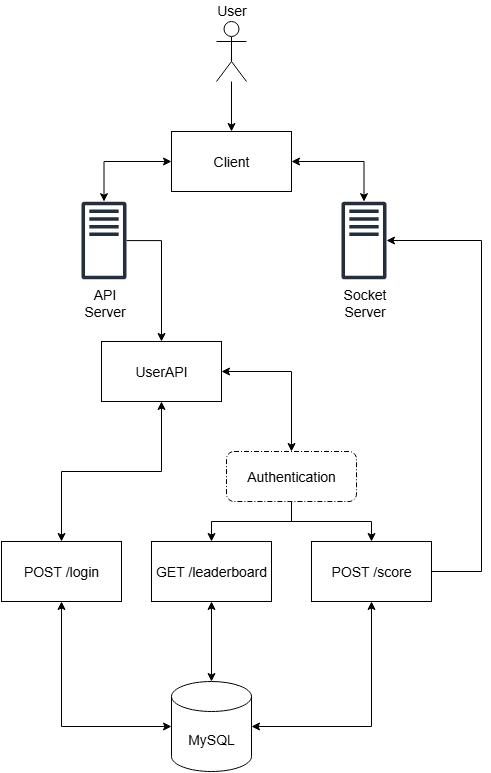

The diagram above was exported from draw.io. Its source (the exported page's mxGraphModel, read from the mxfile embedded in the PNG):
<mxGraphModel dx="1371" dy="790" grid="1" gridSize="10" guides="1" tooltips="1" connect="1" arrows="1" fold="1" page="1" pageScale="1" pageWidth="850" pageHeight="1100" math="0" shadow="0">
  <root>
    <mxCell id="F8zZHH-_NZQJc_Tpye9S-0" />
    <mxCell id="F8zZHH-_NZQJc_Tpye9S-1" parent="F8zZHH-_NZQJc_Tpye9S-0" />
    <mxCell id="ouUo62EqqptRDGbHUvMz-2" value="" style="edgeStyle=orthogonalEdgeStyle;rounded=0;orthogonalLoop=1;jettySize=auto;html=1;startArrow=classic;startFill=1;fontSize=14;" edge="1" parent="F8zZHH-_NZQJc_Tpye9S-1" source="F8zZHH-_NZQJc_Tpye9S-4" target="ouUo62EqqptRDGbHUvMz-17">
      <mxGeometry relative="1" as="geometry">
        <mxPoint x="240" y="520" as="targetPoint" />
      </mxGeometry>
    </mxCell>
    <mxCell id="ouUo62EqqptRDGbHUvMz-21" style="edgeStyle=orthogonalEdgeStyle;rounded=0;orthogonalLoop=1;jettySize=auto;html=1;startArrow=classic;startFill=1;fontSize=14;" edge="1" parent="F8zZHH-_NZQJc_Tpye9S-1" source="F8zZHH-_NZQJc_Tpye9S-4" target="ouUo62EqqptRDGbHUvMz-20">
      <mxGeometry relative="1" as="geometry" />
    </mxCell>
    <mxCell id="F8zZHH-_NZQJc_Tpye9S-4" value="Client" style="rounded=0;whiteSpace=wrap;html=1;fontSize=14;" vertex="1" parent="F8zZHH-_NZQJc_Tpye9S-1">
      <mxGeometry x="310" y="420" width="120" height="60" as="geometry" />
    </mxCell>
    <mxCell id="ouUo62EqqptRDGbHUvMz-5" value="" style="edgeStyle=orthogonalEdgeStyle;rounded=0;orthogonalLoop=1;jettySize=auto;html=1;startArrow=classic;startFill=1;fontSize=14;" edge="1" parent="F8zZHH-_NZQJc_Tpye9S-1" source="ouUo62EqqptRDGbHUvMz-7" target="F8zZHH-_NZQJc_Tpye9S-18">
      <mxGeometry relative="1" as="geometry" />
    </mxCell>
    <mxCell id="ouUo62EqqptRDGbHUvMz-14" style="edgeStyle=orthogonalEdgeStyle;rounded=0;orthogonalLoop=1;jettySize=auto;html=1;startArrow=classic;startFill=1;fontSize=14;" edge="1" parent="F8zZHH-_NZQJc_Tpye9S-1" source="F8zZHH-_NZQJc_Tpye9S-15" target="ouUo62EqqptRDGbHUvMz-6">
      <mxGeometry relative="1" as="geometry" />
    </mxCell>
    <mxCell id="F8zZHH-_NZQJc_Tpye9S-15" value="UserAPI" style="rounded=0;whiteSpace=wrap;html=1;fontSize=14;" vertex="1" parent="F8zZHH-_NZQJc_Tpye9S-1">
      <mxGeometry x="240" y="630" width="120" height="60" as="geometry" />
    </mxCell>
    <mxCell id="F8zZHH-_NZQJc_Tpye9S-18" value="MySQL" style="shape=cylinder3;whiteSpace=wrap;html=1;boundedLbl=1;backgroundOutline=1;size=15;fontSize=14;" vertex="1" parent="F8zZHH-_NZQJc_Tpye9S-1">
      <mxGeometry x="310" y="970" width="80" height="90" as="geometry" />
    </mxCell>
    <mxCell id="ouUo62EqqptRDGbHUvMz-4" value="" style="edgeStyle=orthogonalEdgeStyle;rounded=0;orthogonalLoop=1;jettySize=auto;html=1;fontSize=14;" edge="1" parent="F8zZHH-_NZQJc_Tpye9S-1" source="ouUo62EqqptRDGbHUvMz-3" target="F8zZHH-_NZQJc_Tpye9S-4">
      <mxGeometry relative="1" as="geometry" />
    </mxCell>
    <mxCell id="ouUo62EqqptRDGbHUvMz-3" value="User" style="shape=umlActor;verticalLabelPosition=top;verticalAlign=bottom;html=1;outlineConnect=0;labelPosition=center;align=center;fontSize=14;" vertex="1" parent="F8zZHH-_NZQJc_Tpye9S-1">
      <mxGeometry x="355" y="310" width="30" height="60" as="geometry" />
    </mxCell>
    <mxCell id="ouUo62EqqptRDGbHUvMz-6" value="POST /login" style="rounded=0;whiteSpace=wrap;html=1;fontSize=14;" vertex="1" parent="F8zZHH-_NZQJc_Tpye9S-1">
      <mxGeometry x="140" y="830" width="120" height="60" as="geometry" />
    </mxCell>
    <mxCell id="ouUo62EqqptRDGbHUvMz-8" value="" style="edgeStyle=orthogonalEdgeStyle;rounded=0;orthogonalLoop=1;jettySize=auto;html=1;fontSize=14;" edge="1" parent="F8zZHH-_NZQJc_Tpye9S-1" source="ouUo62EqqptRDGbHUvMz-11" target="ouUo62EqqptRDGbHUvMz-7">
      <mxGeometry relative="1" as="geometry">
        <mxPoint x="430" y="710" as="sourcePoint" />
        <mxPoint x="430" y="970" as="targetPoint" />
      </mxGeometry>
    </mxCell>
    <mxCell id="ouUo62EqqptRDGbHUvMz-7" value="GET /leaderboard" style="rounded=0;whiteSpace=wrap;html=1;fontSize=14;" vertex="1" parent="F8zZHH-_NZQJc_Tpye9S-1">
      <mxGeometry x="290" y="830" width="120" height="60" as="geometry" />
    </mxCell>
    <mxCell id="ouUo62EqqptRDGbHUvMz-22" style="edgeStyle=orthogonalEdgeStyle;rounded=0;orthogonalLoop=1;jettySize=auto;html=1;fontSize=14;" edge="1" parent="F8zZHH-_NZQJc_Tpye9S-1" source="ouUo62EqqptRDGbHUvMz-9" target="ouUo62EqqptRDGbHUvMz-20">
      <mxGeometry relative="1" as="geometry">
        <Array as="points">
          <mxPoint x="620" y="860" />
          <mxPoint x="620" y="529" />
        </Array>
      </mxGeometry>
    </mxCell>
    <mxCell id="ouUo62EqqptRDGbHUvMz-9" value="POST /score" style="rounded=0;whiteSpace=wrap;html=1;fontSize=14;" vertex="1" parent="F8zZHH-_NZQJc_Tpye9S-1">
      <mxGeometry x="450" y="830" width="120" height="60" as="geometry" />
    </mxCell>
    <mxCell id="ouUo62EqqptRDGbHUvMz-12" value="" style="edgeStyle=orthogonalEdgeStyle;rounded=0;orthogonalLoop=1;jettySize=auto;html=1;startArrow=classic;startFill=1;fontSize=14;" edge="1" parent="F8zZHH-_NZQJc_Tpye9S-1" source="F8zZHH-_NZQJc_Tpye9S-15" target="ouUo62EqqptRDGbHUvMz-11">
      <mxGeometry relative="1" as="geometry">
        <mxPoint x="430" y="710" as="sourcePoint" />
        <mxPoint x="360" y="830" as="targetPoint" />
      </mxGeometry>
    </mxCell>
    <mxCell id="ouUo62EqqptRDGbHUvMz-13" style="edgeStyle=orthogonalEdgeStyle;rounded=0;orthogonalLoop=1;jettySize=auto;html=1;fontSize=14;" edge="1" parent="F8zZHH-_NZQJc_Tpye9S-1" source="ouUo62EqqptRDGbHUvMz-11" target="ouUo62EqqptRDGbHUvMz-9">
      <mxGeometry relative="1" as="geometry" />
    </mxCell>
    <mxCell id="ouUo62EqqptRDGbHUvMz-11" value="Authentication" style="points=[[0.25,0,0],[0.5,0,0],[0.75,0,0],[1,0.25,0],[1,0.5,0],[1,0.75,0],[0.75,1,0],[0.5,1,0],[0.25,1,0],[0,0.75,0],[0,0.5,0],[0,0.25,0]];rounded=1;dashed=1;dashPattern=5 2 1 2;labelPosition=center;verticalLabelPosition=middle;align=center;verticalAlign=middle;fontSize=14;html=1;whiteSpace=wrap;" vertex="1" parent="F8zZHH-_NZQJc_Tpye9S-1">
      <mxGeometry x="365" y="740" width="130" height="50" as="geometry" />
    </mxCell>
    <mxCell id="ouUo62EqqptRDGbHUvMz-15" style="edgeStyle=orthogonalEdgeStyle;rounded=0;orthogonalLoop=1;jettySize=auto;html=1;entryX=0;entryY=0.5;entryDx=0;entryDy=0;entryPerimeter=0;startArrow=classic;startFill=1;fontSize=14;" edge="1" parent="F8zZHH-_NZQJc_Tpye9S-1" source="ouUo62EqqptRDGbHUvMz-6" target="F8zZHH-_NZQJc_Tpye9S-18">
      <mxGeometry relative="1" as="geometry">
        <Array as="points">
          <mxPoint x="200" y="1015" />
        </Array>
      </mxGeometry>
    </mxCell>
    <mxCell id="ouUo62EqqptRDGbHUvMz-16" style="edgeStyle=orthogonalEdgeStyle;rounded=0;orthogonalLoop=1;jettySize=auto;html=1;entryX=1;entryY=0.5;entryDx=0;entryDy=0;entryPerimeter=0;startArrow=classic;startFill=1;fontSize=14;" edge="1" parent="F8zZHH-_NZQJc_Tpye9S-1" source="ouUo62EqqptRDGbHUvMz-9" target="F8zZHH-_NZQJc_Tpye9S-18">
      <mxGeometry relative="1" as="geometry">
        <Array as="points">
          <mxPoint x="510" y="1015" />
        </Array>
      </mxGeometry>
    </mxCell>
    <mxCell id="ouUo62EqqptRDGbHUvMz-18" style="edgeStyle=orthogonalEdgeStyle;rounded=0;orthogonalLoop=1;jettySize=auto;html=1;entryX=0.5;entryY=0;entryDx=0;entryDy=0;fontSize=14;" edge="1" parent="F8zZHH-_NZQJc_Tpye9S-1" source="ouUo62EqqptRDGbHUvMz-17" target="F8zZHH-_NZQJc_Tpye9S-15">
      <mxGeometry relative="1" as="geometry">
        <Array as="points">
          <mxPoint x="300" y="529" />
        </Array>
      </mxGeometry>
    </mxCell>
    <mxCell id="ouUo62EqqptRDGbHUvMz-17" value="&lt;span style=&quot;color: rgb(0, 0, 0); text-wrap-mode: wrap;&quot;&gt;API Server&lt;/span&gt;" style="sketch=0;outlineConnect=0;fontColor=#232F3E;gradientColor=none;fillColor=#232F3D;strokeColor=none;dashed=0;verticalLabelPosition=bottom;verticalAlign=top;align=center;html=1;fontSize=14;fontStyle=0;aspect=fixed;pointerEvents=1;shape=mxgraph.aws4.traditional_server;" vertex="1" parent="F8zZHH-_NZQJc_Tpye9S-1">
      <mxGeometry x="220" y="490" width="45" height="78" as="geometry" />
    </mxCell>
    <mxCell id="ouUo62EqqptRDGbHUvMz-20" value="&lt;span style=&quot;color: rgb(0, 0, 0); text-wrap-mode: wrap;&quot;&gt;Socket Server&lt;/span&gt;" style="sketch=0;outlineConnect=0;fontColor=#232F3E;gradientColor=none;fillColor=#232F3D;strokeColor=none;dashed=0;verticalLabelPosition=bottom;verticalAlign=top;align=center;html=1;fontSize=14;fontStyle=0;aspect=fixed;pointerEvents=1;shape=mxgraph.aws4.traditional_server;" vertex="1" parent="F8zZHH-_NZQJc_Tpye9S-1">
      <mxGeometry x="480" y="490" width="45" height="78" as="geometry" />
    </mxCell>
  </root>
</mxGraphModel>